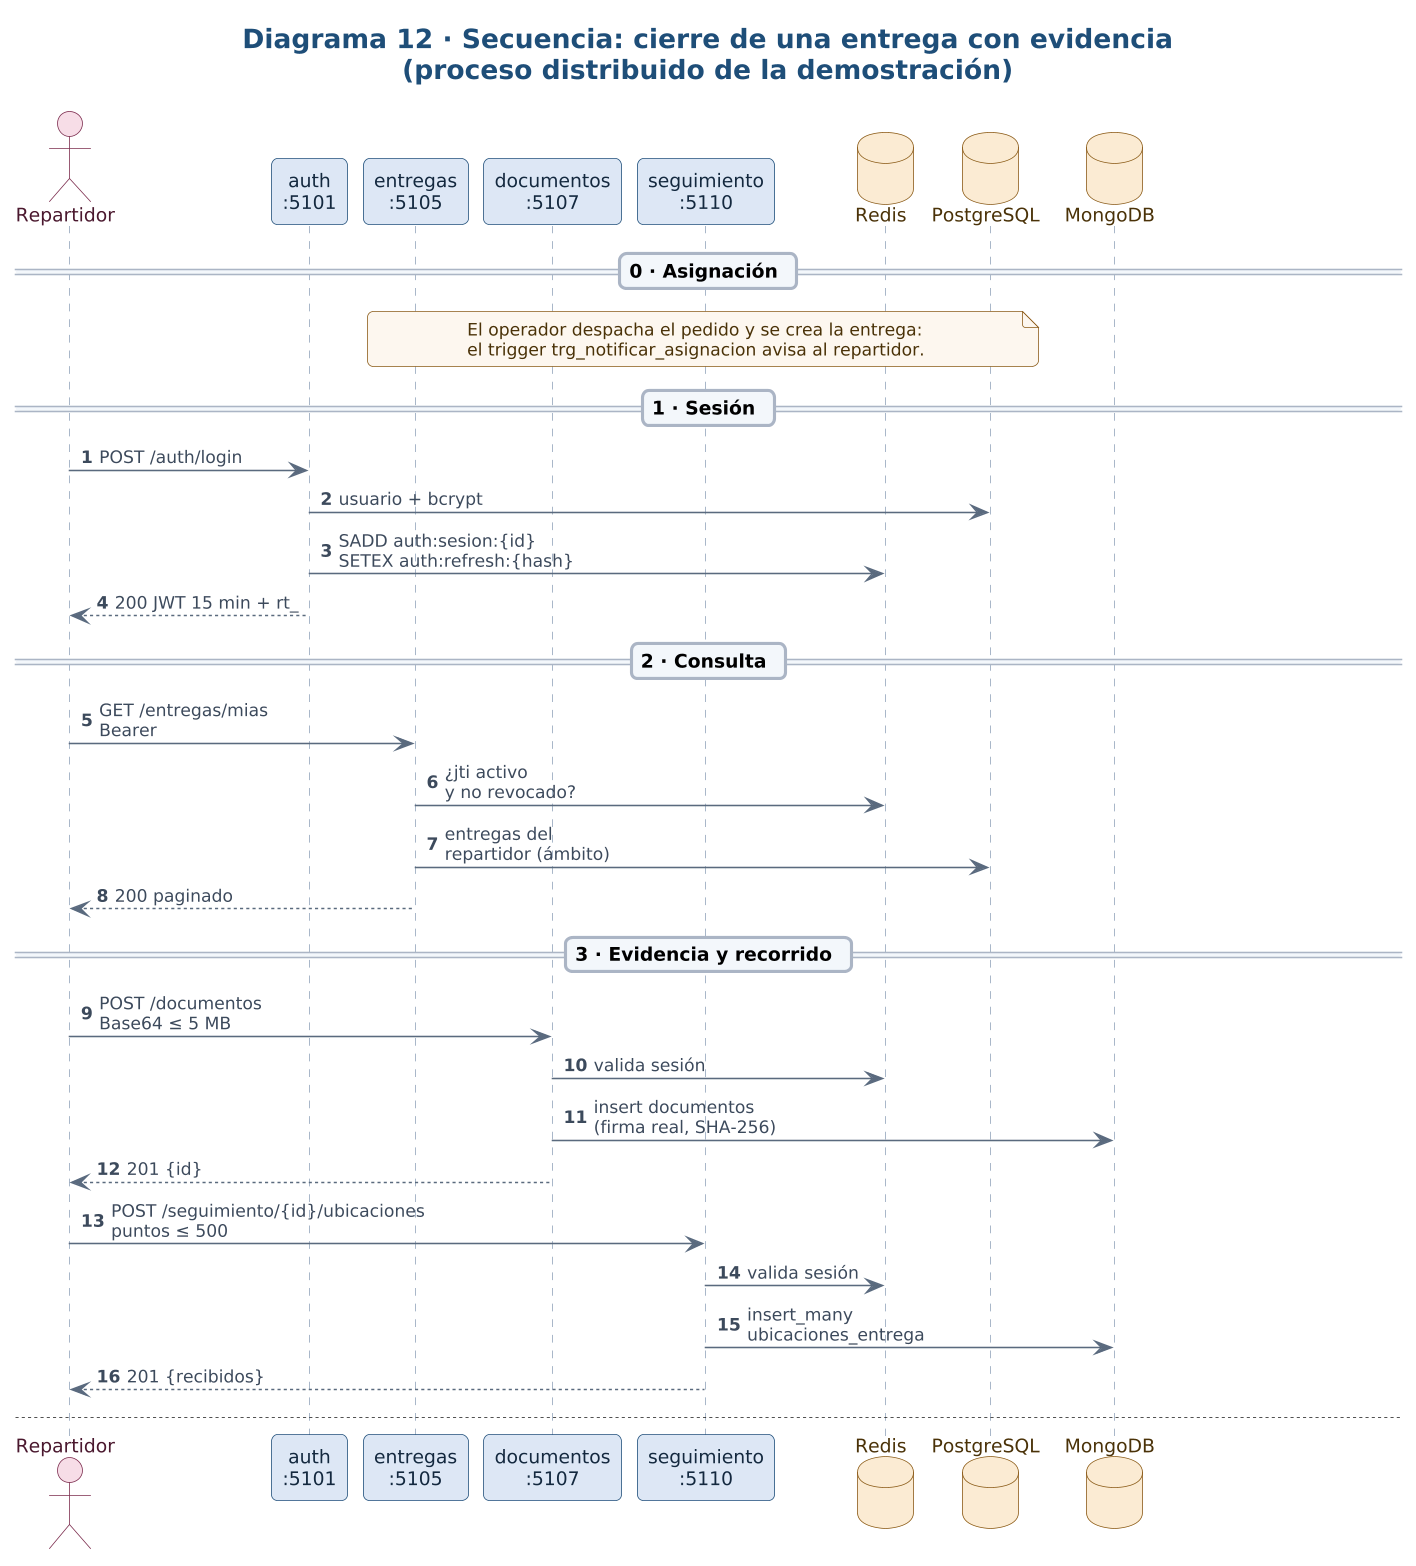

The diagram above was rendered by PlantUML. Its source (embedded in the PNG):
@startuml
!include tema.iuml
skinparam dpi 150
skinparam sequence {
  ParticipantBorderColor #1F4E79
  ParticipantBackgroundColor #DCE7F5
  LifeLineBorderColor #8FA3B8
  GroupBorderColor #8FA3B8
}
skinparam sequenceMessageAlign left
title Diagrama 12 · Secuencia: cierre de una entrega con evidencia\n(proceso distribuido de la demostración)
autonumber

actor "Repartidor" as R
participant "auth\n:5101" as A
participant "entregas\n:5105" as E
participant "documentos\n:5107" as D
participant "seguimiento\n:5110" as SG
database "Redis" as RD
database "PostgreSQL" as PG
database "MongoDB" as MG

== 0 · Asignación ==
note over E, PG
  El operador despacha el pedido y se crea la entrega:
  el trigger trg_notificar_asignacion avisa al repartidor.
end note

== 1 · Sesión ==
R -> A : POST /auth/login
A -> PG : usuario + bcrypt
A -> RD : SADD auth:sesion:{id}\nSETEX auth:refresh:{hash}
A --> R : 200 JWT 15 min + rt_

== 2 · Consulta ==
R -> E : GET /entregas/mias\nBearer
E -> RD : ¿jti activo\ny no revocado?
E -> PG : entregas del\nrepartidor (ámbito)
E --> R : 200 paginado

== 3 · Evidencia y recorrido ==
R -> D : POST /documentos\nBase64 ≤ 5 MB
D -> RD : valida sesión
D -> MG : insert documentos\n(firma real, SHA-256)
D --> R : 201 {id}
R -> SG : POST /seguimiento/{id}/ubicaciones\npuntos ≤ 500
SG -> RD : valida sesión
SG -> MG : insert_many\nubicaciones_entrega
SG --> R : 201 {recibidos}

newpage Diagrama 12 (continuación) · Cierre idempotente y visibilidad en el web

== 4 · Cierre idempotente ==
R -> E : POST /entregas/{id}/resultado\nresultado, evidencia_ids,\nid_cliente_local
E -> RD : sesión y permiso\nentregas.cerrar
E -> MG : ¿cada evidencia existe\ny es de esta entrega?
E -> PG : BEGIN · SELECT ...\nFOR UPDATE
alt primer intento
  E -> PG : UPDATE entrega (UUID único)\nUPDATE pedido → entregado,\nparcial o fallida
  note right of PG
    Triggers: fn_valida_transicion (RN20),
    historial, auditoría, inventario
    y aviso al cliente.
  end note
  E -> MG : upsert sincronizaciones_moviles\n(aplicada, intentos 1)
  E --> R : 201 duplicado: false
else mismo UUID (reintento)
  E -> MG : upsert (intentos + 1)
  E --> R : 200 duplicado: true
else otro UUID, entrega cerrada
  E -> MG : upsert (conflicto)
  E --> R : 409 CONFLICTO
end

note over R, MG
  5 · Visibilidad en el web: con el mismo JWT, el portal consulta pedidos,
  entregas, seguimiento (recorrido) y documentos y arma «Entrega, recorrido y evidencias».
end note
@enduml